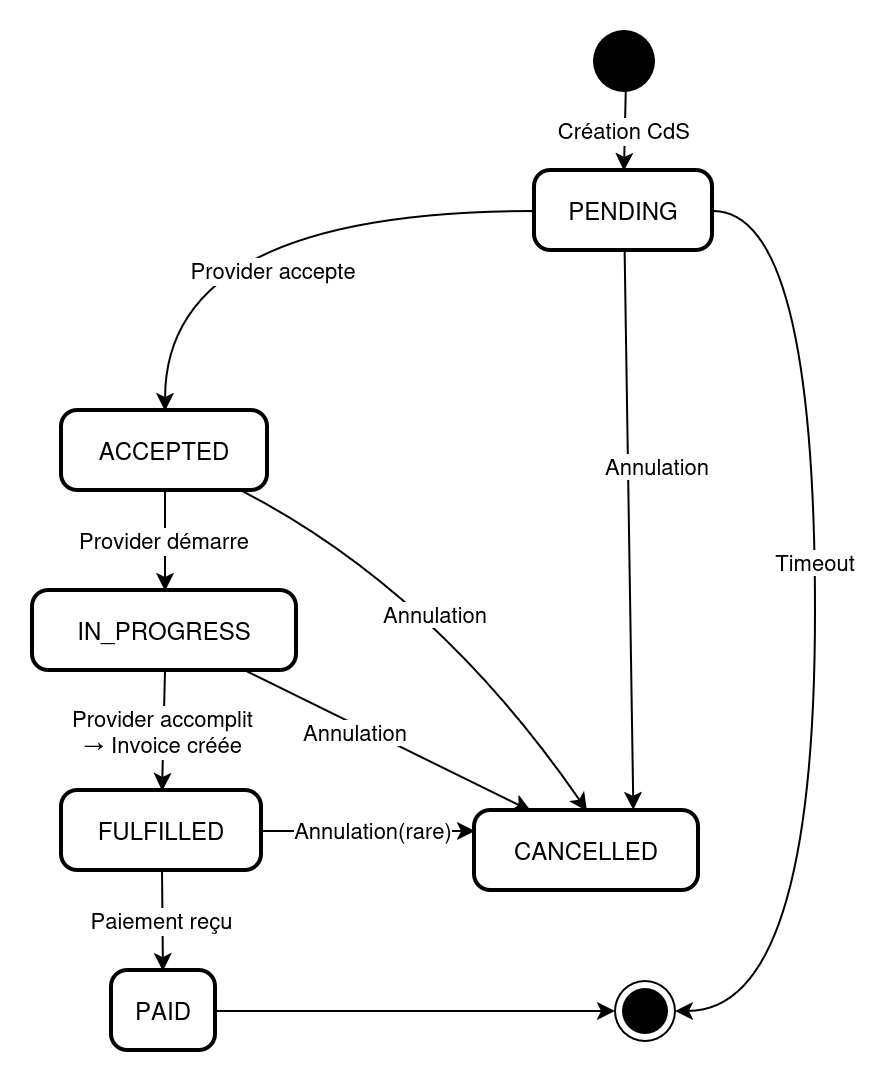

The diagram above was exported from draw.io. Its source (the exported page's mxGraphModel, read from the mxfile embedded in the PNG):
<mxGraphModel dx="1230" dy="691" grid="1" gridSize="10" guides="1" tooltips="1" connect="1" arrows="1" fold="1" page="1" pageScale="1" pageWidth="827" pageHeight="1169" math="0" shadow="0">
  <root>
    <mxCell id="0" />
    <mxCell id="1" parent="0" />
    <mxCell id="2" parent="1" style="ellipse;fillColor=#000000;" value="" vertex="1">
      <mxGeometry height="30" width="30" x="409.5" y="90" as="geometry" />
    </mxCell>
    <mxCell id="EbiL0quGXW14L0CLgEPp-30" edge="1" parent="1" source="3" style="rounded=0;orthogonalLoop=1;jettySize=auto;html=1;entryX=0.707;entryY=-0.014;entryDx=0;entryDy=0;entryPerimeter=0;" target="5">
      <mxGeometry relative="1" as="geometry">
        <mxPoint x="420" y="400" as="targetPoint" />
      </mxGeometry>
    </mxCell>
    <mxCell id="EbiL0quGXW14L0CLgEPp-41" connectable="0" parent="EbiL0quGXW14L0CLgEPp-30" style="edgeLabel;html=1;align=center;verticalAlign=middle;resizable=0;points=[];" value="Annulation" vertex="1">
      <mxGeometry relative="1" x="-0.2308" y="14" as="geometry">
        <mxPoint as="offset" />
      </mxGeometry>
    </mxCell>
    <mxCell id="EbiL0quGXW14L0CLgEPp-43" edge="1" parent="1" source="3" style="edgeStyle=orthogonalEdgeStyle;rounded=0;orthogonalLoop=1;jettySize=auto;html=1;curved=1;entryX=1;entryY=0.5;entryDx=0;entryDy=0;" target="EbiL0quGXW14L0CLgEPp-42">
      <mxGeometry relative="1" as="geometry">
        <Array as="points">
          <mxPoint x="520" y="180" />
          <mxPoint x="520" y="580" />
        </Array>
        <mxPoint x="520" y="560" as="targetPoint" />
      </mxGeometry>
    </mxCell>
    <mxCell id="EbiL0quGXW14L0CLgEPp-44" connectable="0" parent="EbiL0quGXW14L0CLgEPp-43" style="edgeLabel;html=1;align=center;verticalAlign=middle;resizable=0;points=[];" value="Timeout" vertex="1">
      <mxGeometry relative="1" x="-0.1288" as="geometry">
        <mxPoint as="offset" />
      </mxGeometry>
    </mxCell>
    <mxCell id="3" parent="1" style="rounded=1;arcSize=20;strokeWidth=2;" value="PENDING" vertex="1">
      <mxGeometry height="40" width="89" x="380" y="160" as="geometry" />
    </mxCell>
    <mxCell id="EbiL0quGXW14L0CLgEPp-29" edge="1" parent="1" source="4" style="rounded=0;orthogonalLoop=1;jettySize=auto;html=1;entryX=0.5;entryY=0;entryDx=0;entryDy=0;curved=1;" target="5">
      <mxGeometry relative="1" as="geometry">
        <Array as="points">
          <mxPoint x="330" y="370" />
        </Array>
      </mxGeometry>
    </mxCell>
    <mxCell id="EbiL0quGXW14L0CLgEPp-35" connectable="0" parent="EbiL0quGXW14L0CLgEPp-29" style="edgeLabel;html=1;align=center;verticalAlign=middle;resizable=0;points=[];" value="Annulation" vertex="1">
      <mxGeometry relative="1" x="-0.6636" as="geometry">
        <mxPoint x="60" y="43" as="offset" />
      </mxGeometry>
    </mxCell>
    <mxCell id="4" parent="1" style="rounded=1;arcSize=20;strokeWidth=2;" value="ACCEPTED" vertex="1">
      <mxGeometry height="40" width="103" x="143.5" y="280" as="geometry" />
    </mxCell>
    <mxCell id="5" parent="1" style="rounded=1;arcSize=20;strokeWidth=2;" value="CANCELLED" vertex="1">
      <mxGeometry height="40" width="112" x="350" y="480" as="geometry" />
    </mxCell>
    <mxCell id="EbiL0quGXW14L0CLgEPp-27" edge="1" parent="1" source="7" style="edgeStyle=orthogonalEdgeStyle;rounded=0;orthogonalLoop=1;jettySize=auto;html=1;entryX=0;entryY=0.25;entryDx=0;entryDy=0;" target="5">
      <mxGeometry relative="1" as="geometry" />
    </mxCell>
    <mxCell id="EbiL0quGXW14L0CLgEPp-37" connectable="0" parent="EbiL0quGXW14L0CLgEPp-27" style="edgeLabel;html=1;align=center;verticalAlign=middle;resizable=0;points=[];" value="Annulation(rare)" vertex="1">
      <mxGeometry relative="1" x="-0.3136" as="geometry">
        <mxPoint x="19" as="offset" />
      </mxGeometry>
    </mxCell>
    <mxCell id="7" parent="1" style="rounded=1;arcSize=20;strokeWidth=2;" value="FULFILLED" vertex="1">
      <mxGeometry height="40" width="100" x="143.5" y="470" as="geometry" />
    </mxCell>
    <mxCell id="8" parent="1" style="rounded=1;arcSize=20;strokeWidth=2;" value="PAID" vertex="1">
      <mxGeometry height="40" width="52" x="168.5" y="560" as="geometry" />
    </mxCell>
    <mxCell id="10" edge="1" parent="1" source="2" style="curved=1;startArrow=none;;;exitX=0.53;exitY=1;entryX=0.5;entryY=0;" target="3" value="Création CdS">
      <mxGeometry relative="1" as="geometry">
        <Array as="points" />
      </mxGeometry>
    </mxCell>
    <mxCell id="11" edge="1" parent="1" source="3" style="startArrow=none;;;exitX=0;exitY=0.5;entryX=0.5;entryY=0;exitDx=0;exitDy=0;edgeStyle=orthogonalEdgeStyle;rounded=0;curved=1;" target="4" value="Provider accepte">
      <mxGeometry relative="1" x="-0.0877" y="30" as="geometry">
        <mxPoint as="offset" />
        <Array as="points">
          <mxPoint x="195" y="180" />
        </Array>
      </mxGeometry>
    </mxCell>
    <mxCell id="13" edge="1" parent="1" source="4" style="startArrow=none;;;exitX=0.5;exitY=1;entryX=0.5;entryY=0;exitDx=0;exitDy=0;" target="6" value="Provider démarre">
      <mxGeometry relative="1" as="geometry" />
    </mxCell>
    <mxCell id="15" edge="1" parent="1" source="6" style="startArrow=none;;;exitX=0.5;exitY=1;entryX=0.5;entryY=0;exitDx=0;exitDy=0;" target="7" value="Provider accomplit&#10;→ Invoice créée">
      <mxGeometry relative="1" as="geometry" />
    </mxCell>
    <mxCell id="17" edge="1" parent="1" source="7" style="startArrow=none;;;entryX=0.49;entryY=0;exitX=0.5;exitY=1;exitDx=0;exitDy=0;" target="8" value="Paiement reçu">
      <mxGeometry relative="1" x="0.0006" as="geometry">
        <mxPoint as="offset" />
        <mxPoint x="-116.5" y="604" as="sourcePoint" />
      </mxGeometry>
    </mxCell>
    <mxCell id="19" edge="1" parent="1" source="8" style="startArrow=none;;;exitX=1;exitY=0.5;exitDx=0;exitDy=0;entryX=0;entryY=0.5;entryDx=0;entryDy=0;" target="EbiL0quGXW14L0CLgEPp-42" value="">
      <mxGeometry relative="1" as="geometry">
        <mxPoint x="410" y="580" as="targetPoint" />
      </mxGeometry>
    </mxCell>
    <mxCell id="6" parent="1" style="rounded=1;arcSize=20;strokeWidth=2;" value="IN_PROGRESS" vertex="1">
      <mxGeometry height="40" width="132" x="129" y="370" as="geometry" />
    </mxCell>
    <mxCell id="EbiL0quGXW14L0CLgEPp-28" edge="1" parent="1" source="6" style="rounded=0;orthogonalLoop=1;jettySize=auto;html=1;entryX=0.25;entryY=0;entryDx=0;entryDy=0;curved=1;" target="5">
      <mxGeometry relative="1" as="geometry">
        <mxPoint x="400" y="450" as="targetPoint" />
      </mxGeometry>
    </mxCell>
    <mxCell id="EbiL0quGXW14L0CLgEPp-36" connectable="0" parent="EbiL0quGXW14L0CLgEPp-28" style="edgeLabel;html=1;align=center;verticalAlign=middle;resizable=0;points=[];" value="Annulation" vertex="1">
      <mxGeometry relative="1" x="-0.4856" y="1" as="geometry">
        <mxPoint x="17" y="13" as="offset" />
      </mxGeometry>
    </mxCell>
    <mxCell id="EbiL0quGXW14L0CLgEPp-42" parent="1" style="ellipse;shape=endState;fillColor=#000000;" value="" vertex="1">
      <mxGeometry height="30" width="30" x="420" y="565" as="geometry" />
    </mxCell>
  </root>
</mxGraphModel>